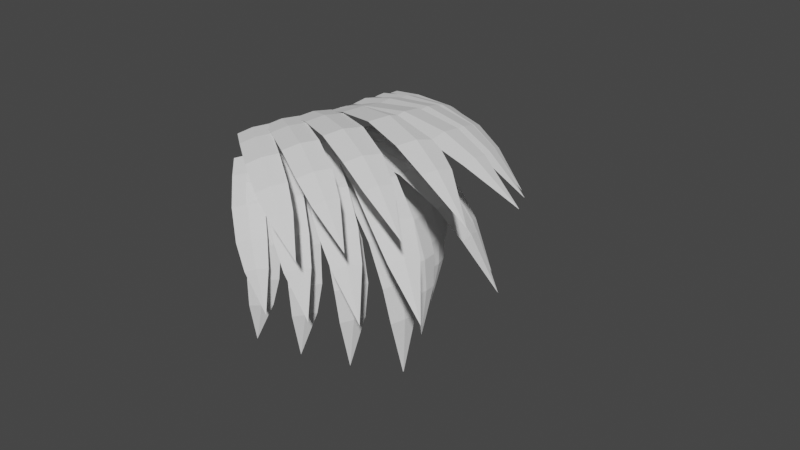 # Source: fern.blend  (saved by Blender 2.80.74; exported with 4.5.12 LTS)
import bpy
from mathutils import Matrix  # noqa: F401  (used for matrix-valued properties, if any)

bpy.ops.wm.read_factory_settings(use_empty=True)
scene = bpy.context.scene
scene.name = 'Scene'

# ---- node groups
ng_auto_smooth = bpy.data.node_groups.new('Auto Smooth', 'GeometryNodeTree')
_s = ng_auto_smooth.interface.new_socket(name='Geometry', in_out='OUTPUT', socket_type='NodeSocketGeometry')
_s = ng_auto_smooth.interface.new_socket(name='Geometry', in_out='INPUT', socket_type='NodeSocketGeometry')
_s = ng_auto_smooth.interface.new_socket(name='Angle', in_out='INPUT', socket_type='NodeSocketFloat')
_s.subtype = 'ANGLE'
_s.min_value = 0.0
_s.max_value = 3.142
ng_auto_smooth.is_modifier = True
_N = ng_auto_smooth.nodes; _L = ng_auto_smooth.links
n0 = _N.new('NodeGroupOutput'); n0.name = 'Group Output'; n0.location = (480, -100)
n1 = _N.new('NodeGroupInput'); n1.name = 'Group Input'; n1.location = (-420, -300)
n2 = _N.new('NodeGroupInput'); n2.name = 'Group Input.001'; n2.location = (-60, -100)
n3 = _N.new('GeometryNodeSetShadeSmooth'); n3.name = 'Set Shade Smooth'; n3.location = (120, -100)
n3.domain = 'EDGE'
n4 = _N.new('GeometryNodeSetShadeSmooth'); n4.name = 'Set Shade Smooth.001'; n4.location = (300, -100)
n5 = _N.new('GeometryNodeInputMeshEdgeAngle'); n5.name = 'Edge Angle'; n5.location = (-420, -220)
n6 = _N.new('GeometryNodeInputEdgeSmooth'); n6.name = 'Is Edge Smooth'; n6.location = (-60, -160)
n7 = _N.new('GeometryNodeInputShadeSmooth'); n7.name = 'Is Face Smooth'; n7.location = (-240, -340)
n8 = _N.new('FunctionNodeBooleanMath'); n8.name = 'Boolean Math'; n8.location = (-60, -220)
n9 = _N.new('FunctionNodeCompare'); n9.name = 'Compare'; n9.location = (-240, -180)
n9.operation = 'LESS_EQUAL'
_L.new(n5.outputs[0], n9.inputs[0])
_L.new(n4.outputs[0], n0.inputs[0])
_L.new(n1.outputs[1], n9.inputs[1])
_L.new(n9.outputs[0], n8.inputs[0])
_L.new(n7.outputs[0], n8.inputs[1])
_L.new(n2.outputs[0], n3.inputs[0])
_L.new(n6.outputs[0], n3.inputs[1])
_L.new(n3.outputs[0], n4.inputs[0])
_L.new(n8.outputs[0], n3.inputs[2])
n0.is_active_output = True

# ---- world
world_world = bpy.data.worlds.new('World'); scene.world = world_world
world_world.use_nodes = True; world_world.node_tree.nodes.clear()
_N = world_world.node_tree.nodes; _L = world_world.node_tree.links
n0 = _N.new('ShaderNodeOutputWorld'); n0.name = 'World Output'; n0.location = (300, 300)
n1 = _N.new('ShaderNodeBackground'); n1.name = 'Background'; n1.location = (10, 300)
n1.inputs[0].default_value = (0.05088, 0.05088, 0.05088, 1.0)
_L.new(n1.outputs[0], n0.inputs[0])
n0.is_active_output = True
world_world.color = (0.05088, 0.05088, 0.05088)
world_world.use_sun_shadow = False
world_world.sun_shadow_jitter_overblur = 0.0

# ---- meshes
me_cube_003 = bpy.data.meshes.new('Cube.003')
me_cube_003.from_pydata([(0.004223, -0.003087, -0.02177), (0.01067, -0.234, 0.01417), (0.01067, 0.2278, 0.01417), (0.0169, -0.003087, 0.04888), (0.3529, -0.003087, 0.07246), (0.3598, -0.2414, 0.1107), (0.3598, 0.2353, 0.1107), (0.3662, -0.003087, 0.1465), (0.9052, -0.003087, 0.2088), (0.8986, 0.2415, 0.172), (0.8912, -0.003087, 0.1311), (0.8986, -0.2477, 0.172), (1.424, -0.003087, 0.1136), (1.418, 0.2278, 0.07889), (1.411, -0.003087, 0.04047), (1.418, -0.234, 0.07889), (1.807, -0.003087, -0.06975), (1.802, 0.1737, -0.09779), (1.797, -0.003087, -0.1248), (1.802, -0.1799, -0.09779), (2.353, -0.003087, -0.4703), (0.002394, 0.3866, -0.01943), (0.03167, 0.1856, 0.03533), (-0.009923, 0.5965, -0.01131), (0.01907, 0.3953, 0.04238), (0.3207, 0.425, 0.0345), (0.3512, 0.2176, 0.09203), (0.3082, 0.6418, 0.04389), (0.3381, 0.4341, 0.09928), (0.8238, 0.4843, 0.1084), (0.7931, 0.6974, 0.05158), (0.8054, 0.4747, 0.04047), (0.8371, 0.2621, 0.101), (1.279, 0.5157, -0.02091), (1.25, 0.7169, -0.07455), (1.262, 0.5067, -0.08485), (1.292, 0.306, -0.02792), (1.607, 0.5267, -0.217), (1.585, 0.6805, -0.2594), (1.594, 0.5199, -0.2652), (1.616, 0.3659, -0.2237), (2.064, 0.5271, -0.6205), (-0.03416, 0.7335, -0.05654), (0.01423, 0.5629, 0.009984), (-0.06344, 0.9201, -0.06946), (-0.01538, 0.7493, -0.003838), (0.2505, 0.7991, -0.03975), (0.3007, 0.6233, 0.02978), (0.2205, 0.992, -0.05222), (0.2701, 0.8157, 0.01549), (0.6996, 0.9005, -0.02316), (0.6487, 1.081, -0.09264), (0.679, 0.8831, -0.0811), (0.731, 0.703, -0.008485), (1.093, 0.9511, -0.1806), (1.045, 1.122, -0.2462), (1.074, 0.9347, -0.2351), (1.123, 0.7647, -0.1667), (1.37, 0.9659, -0.3844), (1.333, 1.096, -0.4357), (1.355, 0.9536, -0.4255), (1.392, 0.8229, -0.3749), (1.747, 0.9592, -0.7828), (-0.1008, 1.035, -0.1215), (-0.03725, 0.8945, -0.04918), (-0.1448, 1.197, -0.1493), (-0.0815, 1.056, -0.07776), (0.1485, 1.118, -0.1376), (0.2144, 0.9735, -0.06226), (0.1035, 1.286, -0.1656), (0.1687, 1.141, -0.09178), (0.5414, 1.246, -0.1717), (0.4744, 1.396, -0.2474), (0.5201, 1.223, -0.2197), (0.5883, 1.075, -0.1413), (0.8763, 1.306, -0.3507), (0.8131, 1.447, -0.4222), (0.8563, 1.284, -0.3959), (0.9206, 1.144, -0.3221), (1.106, 1.319, -0.5574), (1.057, 1.427, -0.6131), (1.091, 1.303, -0.5915), (1.14, 1.195, -0.5364), (1.413, 1.301, -0.9438), (-0.5166, -0.03832, 0.2559), (-0.514, -0.2663, 0.3075), (-0.5702, 0.1892, 0.2566), (-0.5667, -0.03878, 0.3073), (-0.3944, 0.01428, 0.5918), (-0.3925, -0.2211, 0.6458), (-0.4506, 0.2492, 0.5933), (-0.447, 0.0138, 0.6455), (-0.1904, 0.09806, 1.116), (-0.1941, 0.3396, 1.062), (-0.1353, 0.09857, 1.06), (-0.1346, -0.143, 1.116), (0.1825, 0.1846, 1.479), (0.179, 0.4126, 1.428), (0.2345, 0.1851, 1.426), (0.2353, -0.04291, 1.479), (0.5498, 0.2525, 1.681), (0.5481, 0.4271, 1.641), (0.5889, 0.2529, 1.641), (0.5912, 0.07837, 1.68), (1.186, 0.3543, 1.888), (-0.567, 0.3457, 0.2129), (-0.5703, 0.1502, 0.2905), (-0.6062, 0.5505, 0.1845), (-0.6088, 0.3548, 0.2613), (-0.4341, 0.4327, 0.4965), (-0.4382, 0.231, 0.5774), (-0.4752, 0.6442, 0.4681), (-0.4779, 0.4422, 0.5473), (-0.2146, 0.5693, 0.9384), (-0.2119, 0.7766, 0.8571), (-0.1687, 0.5593, 0.8852), (-0.1739, 0.3525, 0.9694), (0.1463, 0.678, 1.227), (0.1488, 0.8737, 1.15), (0.1895, 0.6686, 1.177), (0.1847, 0.4734, 1.256), (0.4911, 0.7483, 1.376), (0.4939, 0.8979, 1.316), (0.5236, 0.7412, 1.338), (0.5214, 0.5914, 1.397), (1.079, 0.8362, 1.509), (-0.5999, 0.6833, 0.1236), (-0.6056, 0.5205, 0.2201), (-0.6288, 0.8632, 0.07192), (-0.6339, 0.7001, 0.1677), (-0.4593, 0.7931, 0.3555), (-0.4658, 0.6253, 0.4558), (-0.4897, 0.979, 0.3029), (-0.495, 0.8107, 0.4017), (-0.2292, 0.9646, 0.716), (-0.2238, 1.137, 0.6146), (-0.1917, 0.9461, 0.6675), (-0.1992, 0.7743, 0.7715), (0.1171, 1.083, 0.9362), (0.1222, 1.246, 0.8405), (0.1523, 1.066, 0.8906), (0.1454, 0.9037, 0.9887), (0.4385, 1.149, 1.039), (0.4431, 1.274, 0.9647), (0.4651, 1.136, 1.005), (0.4609, 1.012, 1.078), (0.9778, 1.217, 1.112), (-0.6219, 0.9725, -0.00115), (-0.6273, 0.8414, 0.1076), (-0.6441, 1.126, -0.07061), (-0.649, 0.995, 0.03751), (-0.4768, 1.095, 0.1812), (-0.4828, 0.9601, 0.2942), (-0.5002, 1.254, 0.1102), (-0.5052, 1.119, 0.2218), (-0.2408, 1.286, 0.4639), (-0.2356, 1.425, 0.3494), (-0.211, 1.261, 0.4214), (-0.2178, 1.123, 0.5383), (0.0883, 1.405, 0.6231), (0.09319, 1.536, 0.515), (0.1163, 1.381, 0.5831), (0.11, 1.251, 0.6932), (0.3857, 1.462, 0.6868), (0.39, 1.562, 0.6032), (0.4068, 1.444, 0.6566), (0.4029, 1.344, 0.7396), (0.8767, 1.506, 0.7111), (-0.2712, -0.0315, 0.07169), (-0.2553, -0.241, 0.1742), (-0.3172, 0.1945, 0.03361), (-0.3008, -0.01525, 0.135), (-0.0405, 0.08302, 0.3249), (-0.02458, -0.133, 0.4318), (-0.08845, 0.3166, 0.2866), (-0.0715, 0.1, 0.3913), (0.3322, 0.2621, 0.7155), (0.3148, 0.4843, 0.6081), (0.3647, 0.2442, 0.6459), (0.3804, 0.02293, 0.7571), (0.8084, 0.3901, 0.9026), (0.7919, 0.5999, 0.8012), (0.839, 0.3733, 0.8371), (0.8538, 0.1644, 0.9418), (1.224, 0.4643, 0.9497), (1.212, 0.6246, 0.8708), (1.247, 0.4517, 0.9004), (1.259, 0.2912, 0.9784), (1.894, 0.5451, 0.9047), (-0.3262, 0.3359, -0.04601), (-0.3064, 0.1644, 0.07419), (-0.369, 0.5319, -0.1096), (-0.3487, 0.3599, 0.009602), (-0.1027, 0.4708, 0.1476), (-0.08254, 0.2942, 0.2726), (-0.1471, 0.6735, 0.08284), (-0.1262, 0.496, 0.2059), (0.2573, 0.6809, 0.4449), (0.2359, 0.8631, 0.3187), (0.2821, 0.6545, 0.3838), (0.3022, 0.4737, 0.5134), (0.6971, 0.8148, 0.5629), (0.6769, 0.9867, 0.4437), (0.7204, 0.7899, 0.5054), (0.7394, 0.6192, 0.6275), (1.073, 0.8815, 0.5683), (1.058, 1.013, 0.4759), (1.091, 0.8629, 0.525), (1.106, 0.7314, 0.6166), (1.673, 0.9372, 0.4754), (-0.3815, 0.6461, -0.2001), (-0.3568, 0.5108, -0.06998), (-0.4231, 0.8116, -0.2822), (-0.3981, 0.6758, -0.1529), (-0.168, 0.7907, -0.0618), (-0.1428, 0.6515, 0.07328), (-0.2112, 0.962, -0.1458), (-0.1854, 0.8217, -0.01234), (0.1748, 1.015, 0.1491), (0.1483, 1.159, 0.01217), (0.193, 0.9824, 0.09725), (0.2185, 0.8402, 0.237), (0.5776, 1.145, 0.2072), (0.5527, 1.28, 0.07794), (0.5948, 1.114, 0.1584), (0.6189, 0.9796, 0.2902), (0.916, 1.199, 0.1792), (0.8972, 1.303, 0.07926), (0.9289, 1.176, 0.1424), (0.9479, 1.072, 0.2417), (1.449, 1.227, 0.05195), (-0.4395, 0.9003, -0.3781), (-0.4097, 0.7984, -0.2448), (-0.4813, 1.036, -0.4723), (-0.4513, 0.9336, -0.3396), (-0.2386, 1.046, -0.2896), (-0.208, 0.941, -0.1513), (-0.2819, 1.186, -0.3862), (-0.2509, 1.081, -0.2492), (0.08345, 1.27, -0.1563), (0.05167, 1.379, -0.2968), (0.09642, 1.234, -0.1987), (0.1275, 1.127, -0.0558), (0.4493, 1.388, -0.1484), (0.4193, 1.49, -0.281), (0.4615, 1.354, -0.1882), (0.4909, 1.253, -0.05351), (0.7516, 1.428, -0.2019), (0.7288, 1.506, -0.3043), (0.7607, 1.402, -0.232), (0.7836, 1.324, -0.1301), (1.222, 1.426, -0.3515), (0.004223, 0.003087, -0.02177), (0.01067, 0.234, 0.01417), (0.01067, -0.2278, 0.01417), (0.0169, 0.003087, 0.04888), (0.3529, 0.003087, 0.07246), (0.3598, 0.2414, 0.1107), (0.3598, -0.2353, 0.1107), (0.3662, 0.003087, 0.1465), (0.9052, 0.003087, 0.2088), (0.8986, -0.2415, 0.172), (0.8912, 0.003087, 0.1311), (0.8986, 0.2477, 0.172), (1.424, 0.003087, 0.1136), (1.418, -0.2278, 0.07889), (1.411, 0.003087, 0.04047), (1.418, 0.234, 0.07889), (1.807, 0.003087, -0.06975), (1.802, -0.1737, -0.09779), (1.797, 0.003087, -0.1248), (1.802, 0.1799, -0.09779), (2.353, 0.003087, -0.4703), (0.002394, -0.3866, -0.01943), (0.03167, -0.1856, 0.03533), (-0.009923, -0.5965, -0.01131), (0.01907, -0.3953, 0.04238), (0.3207, -0.425, 0.0345), (0.3512, -0.2176, 0.09203), (0.3082, -0.6418, 0.04389), (0.3381, -0.4341, 0.09928), (0.8238, -0.4843, 0.1084), (0.7931, -0.6974, 0.05158), (0.8054, -0.4747, 0.04047), (0.8371, -0.2621, 0.101), (1.279, -0.5157, -0.02091), (1.25, -0.7169, -0.07455), (1.262, -0.5067, -0.08485), (1.292, -0.306, -0.02792), (1.607, -0.5267, -0.217), (1.585, -0.6805, -0.2594), (1.594, -0.5199, -0.2652), (1.616, -0.3659, -0.2237), (2.064, -0.5271, -0.6205), (-0.03416, -0.7335, -0.05654), (0.01423, -0.5629, 0.009984), (-0.06344, -0.9201, -0.06946), (-0.01538, -0.7493, -0.003838), (0.2505, -0.7991, -0.03975), (0.3007, -0.6233, 0.02978), (0.2205, -0.992, -0.05222), (0.2701, -0.8157, 0.01549), (0.6996, -0.9005, -0.02316), (0.6487, -1.081, -0.09264), (0.679, -0.8831, -0.0811), (0.731, -0.703, -0.008485), (1.093, -0.9511, -0.1806), (1.045, -1.122, -0.2462), (1.074, -0.9347, -0.2351), (1.123, -0.7647, -0.1667), (1.37, -0.9659, -0.3844), (1.333, -1.096, -0.4357), (1.355, -0.9536, -0.4255), (1.392, -0.8229, -0.3749), (1.747, -0.9592, -0.7828), (-0.1008, -1.035, -0.1215), (-0.03725, -0.8945, -0.04918), (-0.1448, -1.197, -0.1493), (-0.0815, -1.056, -0.07776), (0.1485, -1.118, -0.1376), (0.2144, -0.9735, -0.06226), (0.1035, -1.286, -0.1656), (0.1687, -1.141, -0.09178), (0.5414, -1.246, -0.1717), (0.4744, -1.396, -0.2474), (0.5201, -1.223, -0.2197), (0.5883, -1.075, -0.1413), (0.8763, -1.306, -0.3507), (0.8131, -1.447, -0.4222), (0.8563, -1.284, -0.3959), (0.9206, -1.144, -0.3221), (1.106, -1.319, -0.5574), (1.057, -1.427, -0.6131), (1.091, -1.303, -0.5915), (1.14, -1.195, -0.5364), (1.413, -1.301, -0.9438), (-0.5166, 0.03832, 0.2559), (-0.514, 0.2663, 0.3075), (-0.5702, -0.1892, 0.2566), (-0.5667, 0.03878, 0.3073), (-0.3944, -0.01428, 0.5918), (-0.3925, 0.2211, 0.6458), (-0.4506, -0.2492, 0.5933), (-0.447, -0.0138, 0.6455), (-0.1904, -0.09806, 1.116), (-0.1941, -0.3396, 1.062), (-0.1353, -0.09857, 1.06), (-0.1346, 0.143, 1.116), (0.1825, -0.1846, 1.479), (0.179, -0.4126, 1.428), (0.2345, -0.1851, 1.426), (0.2353, 0.04291, 1.479), (0.5498, -0.2525, 1.681), (0.5481, -0.4271, 1.641), (0.5889, -0.2529, 1.641), (0.5912, -0.07837, 1.68), (1.186, -0.3543, 1.888), (-0.567, -0.3457, 0.2129), (-0.5703, -0.1502, 0.2905), (-0.6062, -0.5505, 0.1845), (-0.6088, -0.3548, 0.2613), (-0.4341, -0.4327, 0.4965), (-0.4382, -0.231, 0.5774), (-0.4752, -0.6442, 0.4681), (-0.4779, -0.4422, 0.5473), (-0.2146, -0.5693, 0.9384), (-0.2119, -0.7766, 0.8571), (-0.1687, -0.5593, 0.8852), (-0.1739, -0.3525, 0.9694), (0.1463, -0.678, 1.227), (0.1488, -0.8737, 1.15), (0.1895, -0.6686, 1.177), (0.1847, -0.4734, 1.256), (0.4911, -0.7483, 1.376), (0.4939, -0.8979, 1.316), (0.5236, -0.7412, 1.338), (0.5214, -0.5914, 1.397), (1.079, -0.8362, 1.509), (-0.5999, -0.6833, 0.1236), (-0.6056, -0.5205, 0.2201), (-0.6288, -0.8632, 0.07192), (-0.6339, -0.7001, 0.1677), (-0.4593, -0.7931, 0.3555), (-0.4658, -0.6253, 0.4558), (-0.4897, -0.979, 0.3029), (-0.495, -0.8107, 0.4017), (-0.2292, -0.9646, 0.716), (-0.2238, -1.137, 0.6146), (-0.1917, -0.9461, 0.6675), (-0.1992, -0.7743, 0.7715), (0.1171, -1.083, 0.9362), (0.1222, -1.246, 0.8405), (0.1523, -1.066, 0.8906), (0.1454, -0.9037, 0.9887), (0.4385, -1.149, 1.039), (0.4431, -1.274, 0.9647), (0.4651, -1.136, 1.005), (0.4609, -1.012, 1.078), (0.9778, -1.217, 1.112), (-0.6219, -0.9725, -0.00115), (-0.6273, -0.8414, 0.1076), (-0.6441, -1.126, -0.07061), (-0.649, -0.995, 0.03751), (-0.4768, -1.095, 0.1812), (-0.4828, -0.9601, 0.2942), (-0.5002, -1.254, 0.1102), (-0.5052, -1.119, 0.2218), (-0.2408, -1.286, 0.4639), (-0.2356, -1.425, 0.3494), (-0.211, -1.261, 0.4214), (-0.2178, -1.123, 0.5383), (0.0883, -1.405, 0.6231), (0.09319, -1.536, 0.515), (0.1163, -1.381, 0.5831), (0.11, -1.251, 0.6932), (0.3857, -1.462, 0.6868), (0.39, -1.562, 0.6032), (0.4068, -1.444, 0.6566), (0.4029, -1.344, 0.7396), (0.8767, -1.506, 0.7111), (-0.2712, 0.0315, 0.07169), (-0.2553, 0.241, 0.1742), (-0.3172, -0.1945, 0.03361), (-0.3008, 0.01525, 0.135), (-0.0405, -0.08302, 0.3249), (-0.02458, 0.133, 0.4318), (-0.08845, -0.3166, 0.2866), (-0.0715, -0.1, 0.3913), (0.3322, -0.2621, 0.7155), (0.3148, -0.4843, 0.6081), (0.3647, -0.2442, 0.6459), (0.3804, -0.02293, 0.7571), (0.8084, -0.3901, 0.9026), (0.7919, -0.5999, 0.8012), (0.839, -0.3733, 0.8371), (0.8538, -0.1644, 0.9418), (1.224, -0.4643, 0.9497), (1.212, -0.6246, 0.8708), (1.247, -0.4517, 0.9004), (1.259, -0.2912, 0.9784), (1.894, -0.5451, 0.9047), (-0.3262, -0.3359, -0.04601), (-0.3064, -0.1644, 0.07419), (-0.369, -0.5319, -0.1096), (-0.3487, -0.3599, 0.009602), (-0.1027, -0.4708, 0.1476), (-0.08254, -0.2942, 0.2726), (-0.1471, -0.6735, 0.08284), (-0.1262, -0.496, 0.2059), (0.2573, -0.6809, 0.4449), (0.2359, -0.8631, 0.3187), (0.2821, -0.6545, 0.3838), (0.3022, -0.4737, 0.5134), (0.6971, -0.8148, 0.5629), (0.6769, -0.9867, 0.4437), (0.7204, -0.7899, 0.5054), (0.7394, -0.6192, 0.6275), (1.073, -0.8815, 0.5683), (1.058, -1.013, 0.4759), (1.091, -0.8629, 0.525), (1.106, -0.7314, 0.6166), (1.673, -0.9372, 0.4754), (-0.3815, -0.6461, -0.2001), (-0.3568, -0.5108, -0.06998), (-0.4231, -0.8116, -0.2822), (-0.3981, -0.6758, -0.1529), (-0.168, -0.7907, -0.0618), (-0.1428, -0.6515, 0.07328), (-0.2112, -0.962, -0.1458), (-0.1854, -0.8217, -0.01234), (0.1748, -1.015, 0.1491), (0.1483, -1.159, 0.01217), (0.193, -0.9824, 0.09725), (0.2185, -0.8402, 0.237), (0.5776, -1.145, 0.2072), (0.5527, -1.28, 0.07794), (0.5948, -1.114, 0.1584), (0.6189, -0.9796, 0.2902), (0.916, -1.199, 0.1792), (0.8972, -1.303, 0.07926), (0.9289, -1.176, 0.1424), (0.9479, -1.072, 0.2417), (1.449, -1.227, 0.05195), (-0.4395, -0.9003, -0.3781), (-0.4097, -0.7984, -0.2448), (-0.4813, -1.036, -0.4723), (-0.4513, -0.9336, -0.3396), (-0.2386, -1.046, -0.2896), (-0.208, -0.941, -0.1513), (-0.2819, -1.186, -0.3862), (-0.2509, -1.081, -0.2492), (0.08345, -1.27, -0.1563), (0.05167, -1.379, -0.2968), (0.09642, -1.234, -0.1987), (0.1275, -1.127, -0.0558), (0.4493, -1.388, -0.1484), (0.4193, -1.49, -0.281), (0.4615, -1.354, -0.1882), (0.4909, -1.253, -0.05351), (0.7516, -1.428, -0.2019), (0.7288, -1.506, -0.3043), (0.7607, -1.402, -0.232), (0.7836, -1.324, -0.1301), (1.222, -1.426, -0.3515)], [], [(0, 1, 3, 2), (2, 3, 7, 6), (5, 4, 10, 11), (4, 5, 1, 0), (2, 6, 4, 0), (7, 3, 1, 5), (8, 11, 15, 12), (4, 6, 9, 10), (7, 5, 11, 8), (6, 7, 8, 9), (13, 12, 16, 17), (9, 8, 12, 13), (11, 10, 14, 15), (10, 9, 13, 14), (17, 20, 18), (15, 14, 18, 19), (14, 13, 17, 18), (12, 15, 19, 16), (18, 20, 19), (20, 17, 16), (19, 20, 16), (21, 22, 24, 23), (23, 24, 28, 27), (26, 25, 31, 32), (25, 26, 22, 21), (23, 27, 25, 21), (28, 24, 22, 26), (29, 32, 36, 33), (25, 27, 30, 31), (28, 26, 32, 29), (27, 28, 29, 30), (34, 33, 37, 38), (30, 29, 33, 34), (32, 31, 35, 36), (31, 30, 34, 35), (38, 41, 39), (36, 35, 39, 40), (35, 34, 38, 39), (33, 36, 40, 37), (39, 41, 40), (41, 38, 37), (40, 41, 37), (42, 43, 45, 44), (44, 45, 49, 48), (47, 46, 52, 53), (46, 47, 43, 42), (44, 48, 46, 42), (49, 45, 43, 47), (50, 53, 57, 54), (46, 48, 51, 52), (49, 47, 53, 50), (48, 49, 50, 51), (55, 54, 58, 59), (51, 50, 54, 55), (53, 52, 56, 57), (52, 51, 55, 56), (59, 62, 60), (57, 56, 60, 61), (56, 55, 59, 60), (54, 57, 61, 58), (60, 62, 61), (62, 59, 58), (61, 62, 58), (63, 64, 66, 65), (65, 66, 70, 69), (68, 67, 73, 74), (67, 68, 64, 63), (65, 69, 67, 63), (70, 66, 64, 68), (71, 74, 78, 75), (67, 69, 72, 73), (70, 68, 74, 71), (69, 70, 71, 72), (76, 75, 79, 80), (72, 71, 75, 76), (74, 73, 77, 78), (73, 72, 76, 77), (80, 83, 81), (78, 77, 81, 82), (77, 76, 80, 81), (75, 78, 82, 79), (81, 83, 82), (83, 80, 79), (82, 83, 79), (84, 85, 87, 86), (86, 87, 91, 90), (89, 88, 94, 95), (88, 89, 85, 84), (86, 90, 88, 84), (91, 87, 85, 89), (92, 95, 99, 96), (88, 90, 93, 94), (91, 89, 95, 92), (90, 91, 92, 93), (97, 96, 100, 101), (93, 92, 96, 97), (95, 94, 98, 99), (94, 93, 97, 98), (101, 104, 102), (99, 98, 102, 103), (98, 97, 101, 102), (96, 99, 103, 100), (102, 104, 103), (104, 101, 100), (103, 104, 100), (105, 106, 108, 107), (107, 108, 112, 111), (110, 109, 115, 116), (109, 110, 106, 105), (107, 111, 109, 105), (112, 108, 106, 110), (113, 116, 120, 117), (109, 111, 114, 115), (112, 110, 116, 113), (111, 112, 113, 114), (118, 117, 121, 122), (114, 113, 117, 118), (116, 115, 119, 120), (115, 114, 118, 119), (122, 125, 123), (120, 119, 123, 124), (119, 118, 122, 123), (117, 120, 124, 121), (123, 125, 124), (125, 122, 121), (124, 125, 121), (126, 127, 129, 128), (128, 129, 133, 132), (131, 130, 136, 137), (130, 131, 127, 126), (128, 132, 130, 126), (133, 129, 127, 131), (134, 137, 141, 138), (130, 132, 135, 136), (133, 131, 137, 134), (132, 133, 134, 135), (139, 138, 142, 143), (135, 134, 138, 139), (137, 136, 140, 141), (136, 135, 139, 140), (143, 146, 144), (141, 140, 144, 145), (140, 139, 143, 144), (138, 141, 145, 142), (144, 146, 145), (146, 143, 142), (145, 146, 142), (147, 148, 150, 149), (149, 150, 154, 153), (152, 151, 157, 158), (151, 152, 148, 147), (149, 153, 151, 147), (154, 150, 148, 152), (155, 158, 162, 159), (151, 153, 156, 157), (154, 152, 158, 155), (153, 154, 155, 156), (160, 159, 163, 164), (156, 155, 159, 160), (158, 157, 161, 162), (157, 156, 160, 161), (164, 167, 165), (162, 161, 165, 166), (161, 160, 164, 165), (159, 162, 166, 163), (165, 167, 166), (167, 164, 163), (166, 167, 163), (168, 169, 171, 170), (170, 171, 175, 174), (173, 172, 178, 179), (172, 173, 169, 168), (170, 174, 172, 168), (175, 171, 169, 173), (176, 179, 183, 180), (172, 174, 177, 178), (175, 173, 179, 176), (174, 175, 176, 177), (181, 180, 184, 185), (177, 176, 180, 181), (179, 178, 182, 183), (178, 177, 181, 182), (185, 188, 186), (183, 182, 186, 187), (182, 181, 185, 186), (180, 183, 187, 184), (186, 188, 187), (188, 185, 184), (187, 188, 184), (189, 190, 192, 191), (191, 192, 196, 195), (194, 193, 199, 200), (193, 194, 190, 189), (191, 195, 193, 189), (196, 192, 190, 194), (197, 200, 204, 201), (193, 195, 198, 199), (196, 194, 200, 197), (195, 196, 197, 198), (202, 201, 205, 206), (198, 197, 201, 202), (200, 199, 203, 204), (199, 198, 202, 203), (206, 209, 207), (204, 203, 207, 208), (203, 202, 206, 207), (201, 204, 208, 205), (207, 209, 208), (209, 206, 205), (208, 209, 205), (210, 211, 213, 212), (212, 213, 217, 216), (215, 214, 220, 221), (214, 215, 211, 210), (212, 216, 214, 210), (217, 213, 211, 215), (218, 221, 225, 222), (214, 216, 219, 220), (217, 215, 221, 218), (216, 217, 218, 219), (223, 222, 226, 227), (219, 218, 222, 223), (221, 220, 224, 225), (220, 219, 223, 224), (227, 230, 228), (225, 224, 228, 229), (224, 223, 227, 228), (222, 225, 229, 226), (228, 230, 229), (230, 227, 226), (229, 230, 226), (231, 232, 234, 233), (233, 234, 238, 237), (236, 235, 241, 242), (235, 236, 232, 231), (233, 237, 235, 231), (238, 234, 232, 236), (239, 242, 246, 243), (235, 237, 240, 241), (238, 236, 242, 239), (237, 238, 239, 240), (244, 243, 247, 248), (240, 239, 243, 244), (242, 241, 245, 246), (241, 240, 244, 245), (248, 251, 249), (246, 245, 249, 250), (245, 244, 248, 249), (243, 246, 250, 247), (249, 251, 250), (251, 248, 247), (250, 251, 247), (252, 254, 255, 253), (254, 258, 259, 255), (257, 263, 262, 256), (256, 252, 253, 257), (254, 252, 256, 258), (259, 257, 253, 255), (260, 264, 267, 263), (256, 262, 261, 258), (259, 260, 263, 257), (258, 261, 260, 259), (265, 269, 268, 264), (261, 265, 264, 260), (263, 267, 266, 262), (262, 266, 265, 261), (269, 270, 272), (267, 271, 270, 266), (266, 270, 269, 265), (264, 268, 271, 267), (270, 271, 272), (272, 268, 269), (271, 268, 272), (273, 275, 276, 274), (275, 279, 280, 276), (278, 284, 283, 277), (277, 273, 274, 278), (275, 273, 277, 279), (280, 278, 274, 276), (281, 285, 288, 284), (277, 283, 282, 279), (280, 281, 284, 278), (279, 282, 281, 280), (286, 290, 289, 285), (282, 286, 285, 281), (284, 288, 287, 283), (283, 287, 286, 282), (290, 291, 293), (288, 292, 291, 287), (287, 291, 290, 286), (285, 289, 292, 288), (291, 292, 293), (293, 289, 290), (292, 289, 293), (294, 296, 297, 295), (296, 300, 301, 297), (299, 305, 304, 298), (298, 294, 295, 299), (296, 294, 298, 300), (301, 299, 295, 297), (302, 306, 309, 305), (298, 304, 303, 300), (301, 302, 305, 299), (300, 303, 302, 301), (307, 311, 310, 306), (303, 307, 306, 302), (305, 309, 308, 304), (304, 308, 307, 303), (311, 312, 314), (309, 313, 312, 308), (308, 312, 311, 307), (306, 310, 313, 309), (312, 313, 314), (314, 310, 311), (313, 310, 314), (315, 317, 318, 316), (317, 321, 322, 318), (320, 326, 325, 319), (319, 315, 316, 320), (317, 315, 319, 321), (322, 320, 316, 318), (323, 327, 330, 326), (319, 325, 324, 321), (322, 323, 326, 320), (321, 324, 323, 322), (328, 332, 331, 327), (324, 328, 327, 323), (326, 330, 329, 325), (325, 329, 328, 324), (332, 333, 335), (330, 334, 333, 329), (329, 333, 332, 328), (327, 331, 334, 330), (333, 334, 335), (335, 331, 332), (334, 331, 335), (336, 338, 339, 337), (338, 342, 343, 339), (341, 347, 346, 340), (340, 336, 337, 341), (338, 336, 340, 342), (343, 341, 337, 339), (344, 348, 351, 347), (340, 346, 345, 342), (343, 344, 347, 341), (342, 345, 344, 343), (349, 353, 352, 348), (345, 349, 348, 344), (347, 351, 350, 346), (346, 350, 349, 345), (353, 354, 356), (351, 355, 354, 350), (350, 354, 353, 349), (348, 352, 355, 351), (354, 355, 356), (356, 352, 353), (355, 352, 356), (357, 359, 360, 358), (359, 363, 364, 360), (362, 368, 367, 361), (361, 357, 358, 362), (359, 357, 361, 363), (364, 362, 358, 360), (365, 369, 372, 368), (361, 367, 366, 363), (364, 365, 368, 362), (363, 366, 365, 364), (370, 374, 373, 369), (366, 370, 369, 365), (368, 372, 371, 367), (367, 371, 370, 366), (374, 375, 377), (372, 376, 375, 371), (371, 375, 374, 370), (369, 373, 376, 372), (375, 376, 377), (377, 373, 374), (376, 373, 377), (378, 380, 381, 379), (380, 384, 385, 381), (383, 389, 388, 382), (382, 378, 379, 383), (380, 378, 382, 384), (385, 383, 379, 381), (386, 390, 393, 389), (382, 388, 387, 384), (385, 386, 389, 383), (384, 387, 386, 385), (391, 395, 394, 390), (387, 391, 390, 386), (389, 393, 392, 388), (388, 392, 391, 387), (395, 396, 398), (393, 397, 396, 392), (392, 396, 395, 391), (390, 394, 397, 393), (396, 397, 398), (398, 394, 395), (397, 394, 398), (399, 401, 402, 400), (401, 405, 406, 402), (404, 410, 409, 403), (403, 399, 400, 404), (401, 399, 403, 405), (406, 404, 400, 402), (407, 411, 414, 410), (403, 409, 408, 405), (406, 407, 410, 404), (405, 408, 407, 406), (412, 416, 415, 411), (408, 412, 411, 407), (410, 414, 413, 409), (409, 413, 412, 408), (416, 417, 419), (414, 418, 417, 413), (413, 417, 416, 412), (411, 415, 418, 414), (417, 418, 419), (419, 415, 416), (418, 415, 419), (420, 422, 423, 421), (422, 426, 427, 423), (425, 431, 430, 424), (424, 420, 421, 425), (422, 420, 424, 426), (427, 425, 421, 423), (428, 432, 435, 431), (424, 430, 429, 426), (427, 428, 431, 425), (426, 429, 428, 427), (433, 437, 436, 432), (429, 433, 432, 428), (431, 435, 434, 430), (430, 434, 433, 429), (437, 438, 440), (435, 439, 438, 434), (434, 438, 437, 433), (432, 436, 439, 435), (438, 439, 440), (440, 436, 437), (439, 436, 440), (441, 443, 444, 442), (443, 447, 448, 444), (446, 452, 451, 445), (445, 441, 442, 446), (443, 441, 445, 447), (448, 446, 442, 444), (449, 453, 456, 452), (445, 451, 450, 447), (448, 449, 452, 446), (447, 450, 449, 448), (454, 458, 457, 453), (450, 454, 453, 449), (452, 456, 455, 451), (451, 455, 454, 450), (458, 459, 461), (456, 460, 459, 455), (455, 459, 458, 454), (453, 457, 460, 456), (459, 460, 461), (461, 457, 458), (460, 457, 461), (462, 464, 465, 463), (464, 468, 469, 465), (467, 473, 472, 466), (466, 462, 463, 467), (464, 462, 466, 468), (469, 467, 463, 465), (470, 474, 477, 473), (466, 472, 471, 468), (469, 470, 473, 467), (468, 471, 470, 469), (475, 479, 478, 474), (471, 475, 474, 470), (473, 477, 476, 472), (472, 476, 475, 471), (479, 480, 482), (477, 481, 480, 476), (476, 480, 479, 475), (474, 478, 481, 477), (480, 481, 482), (482, 478, 479), (481, 478, 482), (483, 485, 486, 484), (485, 489, 490, 486), (488, 494, 493, 487), (487, 483, 484, 488), (485, 483, 487, 489), (490, 488, 484, 486), (491, 495, 498, 494), (487, 493, 492, 489), (490, 491, 494, 488), (489, 492, 491, 490), (496, 500, 499, 495), (492, 496, 495, 491), (494, 498, 497, 493), (493, 497, 496, 492), (500, 501, 503), (498, 502, 501, 497), (497, 501, 500, 496), (495, 499, 502, 498), (501, 502, 503), (503, 499, 500), (502, 499, 503)])
_uv = me_cube_003.uv_layers.new(name='UVMap')
_uv.uv.foreach_set('vector', [0.375, 0.0, 0.625, 0.0, 0.625, 0.25, 0.375, 0.25, 0.375, 0.25, 0.625, 0.25, 0.625, 0.5, 0.375, 0.5, 0.625, 0.75, 0.375, 0.75, 0.375, 0.75, 0.625, 0.75, 0.375, 0.75, 0.625, 0.75, 0.625, 1.0, 0.375, 1.0, 0.125, 0.5, 0.375, 0.5, 0.375, 0.75, 0.125, 0.75, 0.625, 0.5, 0.875, 0.5, 0.875, 0.75, 0.625, 0.75, 0.625, 0.5, 0.625, 0.75, 0.625, 0.75, 0.625, 0.5, 0.375, 0.75, 0.375, 0.5, 0.375, 0.5, 0.375, 0.75, 0.625, 0.5, 0.625, 0.75, 0.625, 0.75, 0.625, 0.5, 0.375, 0.5, 0.625, 0.5, 0.625, 0.5, 0.375, 0.5, 0.375, 0.5, 0.625, 0.5, 0.625, 0.5, 0.375, 0.5, 0.375, 0.5, 0.625, 0.5, 0.625, 0.5, 0.375, 0.5, 0.625, 0.75, 0.375, 0.75, 0.375, 0.75, 0.625, 0.75, 0.375, 0.75, 0.375, 0.5, 0.375, 0.5, 0.375, 0.75, 0.375, 0.5, 0.5002, 0.6248, 0.375, 0.75, 0.625, 0.75, 0.375, 0.75, 0.375, 0.75, 0.625, 0.75, 0.375, 0.75, 0.375, 0.5, 0.375, 0.5, 0.375, 0.75, 0.625, 0.5, 0.625, 0.75, 0.625, 0.75, 0.625, 0.5, 0.375, 0.75, 0.5002, 0.6248, 0.625, 0.75, 0.5002, 0.6248, 0.375, 0.5, 0.625, 0.5, 0.625, 0.75, 0.5002, 0.6248, 0.625, 0.5, 0.375, 0.0, 0.625, 0.0, 0.625, 0.25, 0.375, 0.25, 0.375, 0.25, 0.625, 0.25, 0.625, 0.5, 0.375, 0.5, 0.625, 0.75, 0.375, 0.75, 0.375, 0.75, 0.625, 0.75, 0.375, 0.75, 0.625, 0.75, 0.625, 1.0, 0.375, 1.0, 0.125, 0.5, 0.375, 0.5, 0.375, 0.75, 0.125, 0.75, 0.625, 0.5, 0.875, 0.5, 0.875, 0.75, 0.625, 0.75, 0.625, 0.5, 0.625, 0.75, 0.625, 0.75, 0.625, 0.5, 0.375, 0.75, 0.375, 0.5, 0.375, 0.5, 0.375, 0.75, 0.625, 0.5, 0.625, 0.75, 0.625, 0.75, 0.625, 0.5, 0.375, 0.5, 0.625, 0.5, 0.625, 0.5, 0.375, 0.5, 0.375, 0.5, 0.625, 0.5, 0.625, 0.5, 0.375, 0.5, 0.375, 0.5, 0.625, 0.5, 0.625, 0.5, 0.375, 0.5, 0.625, 0.75, 0.375, 0.75, 0.375, 0.75, 0.625, 0.75, 0.375, 0.75, 0.375, 0.5, 0.375, 0.5, 0.375, 0.75, 0.375, 0.5, 0.5002, 0.6248, 0.375, 0.75, 0.625, 0.75, 0.375, 0.75, 0.375, 0.75, 0.625, 0.75, 0.375, 0.75, 0.375, 0.5, 0.375, 0.5, 0.375, 0.75, 0.625, 0.5, 0.625, 0.75, 0.625, 0.75, 0.625, 0.5, 0.375, 0.75, 0.5002, 0.6248, 0.625, 0.75, 0.5002, 0.6248, 0.375, 0.5, 0.625, 0.5, 0.625, 0.75, 0.5002, 0.6248, 0.625, 0.5, 0.375, 0.0, 0.625, 0.0, 0.625, 0.25, 0.375, 0.25, 0.375, 0.25, 0.625, 0.25, 0.625, 0.5, 0.375, 0.5, 0.625, 0.75, 0.375, 0.75, 0.375, 0.75, 0.625, 0.75, 0.375, 0.75, 0.625, 0.75, 0.625, 1.0, 0.375, 1.0, 0.125, 0.5, 0.375, 0.5, 0.375, 0.75, 0.125, 0.75, 0.625, 0.5, 0.875, 0.5, 0.875, 0.75, 0.625, 0.75, 0.625, 0.5, 0.625, 0.75, 0.625, 0.75, 0.625, 0.5, 0.375, 0.75, 0.375, 0.5, 0.375, 0.5, 0.375, 0.75, 0.625, 0.5, 0.625, 0.75, 0.625, 0.75, 0.625, 0.5, 0.375, 0.5, 0.625, 0.5, 0.625, 0.5, 0.375, 0.5, 0.375, 0.5, 0.625, 0.5, 0.625, 0.5, 0.375, 0.5, 0.375, 0.5, 0.625, 0.5, 0.625, 0.5, 0.375, 0.5, 0.625, 0.75, 0.375, 0.75, 0.375, 0.75, 0.625, 0.75, 0.375, 0.75, 0.375, 0.5, 0.375, 0.5, 0.375, 0.75, 0.375, 0.5, 0.5002, 0.6248, 0.375, 0.75, 0.625, 0.75, 0.375, 0.75, 0.375, 0.75, 0.625, 0.75, 0.375, 0.75, 0.375, 0.5, 0.375, 0.5, 0.375, 0.75, 0.625, 0.5, 0.625, 0.75, 0.625, 0.75, 0.625, 0.5, 0.375, 0.75, 0.5002, 0.6248, 0.625, 0.75, 0.5002, 0.6248, 0.375, 0.5, 0.625, 0.5, 0.625, 0.75, 0.5002, 0.6248, 0.625, 0.5, 0.375, 0.0, 0.625, 0.0, 0.625, 0.25, 0.375, 0.25, 0.375, 0.25, 0.625, 0.25, 0.625, 0.5, 0.375, 0.5, 0.625, 0.75, 0.375, 0.75, 0.375, 0.75, 0.625, 0.75, 0.375, 0.75, 0.625, 0.75, 0.625, 1.0, 0.375, 1.0, 0.125, 0.5, 0.375, 0.5, 0.375, 0.75, 0.125, 0.75, 0.625, 0.5, 0.875, 0.5, 0.875, 0.75, 0.625, 0.75, 0.625, 0.5, 0.625, 0.75, 0.625, 0.75, 0.625, 0.5, 0.375, 0.75, 0.375, 0.5, 0.375, 0.5, 0.375, 0.75, 0.625, 0.5, 0.625, 0.75, 0.625, 0.75, 0.625, 0.5, 0.375, 0.5, 0.625, 0.5, 0.625, 0.5, 0.375, 0.5, 0.375, 0.5, 0.625, 0.5, 0.625, 0.5, 0.375, 0.5, 0.375, 0.5, 0.625, 0.5, 0.625, 0.5, 0.375, 0.5, 0.625, 0.75, 0.375, 0.75, 0.375, 0.75, 0.625, 0.75, 0.375, 0.75, 0.375, 0.5, 0.375, 0.5, 0.375, 0.75, 0.375, 0.5, 0.5002, 0.6248, 0.375, 0.75, 0.625, 0.75, 0.375, 0.75, 0.375, 0.75, 0.625, 0.75, 0.375, 0.75, 0.375, 0.5, 0.375, 0.5, 0.375, 0.75, 0.625, 0.5, 0.625, 0.75, 0.625, 0.75, 0.625, 0.5, 0.375, 0.75, 0.5002, 0.6248, 0.625, 0.75, 0.5002, 0.6248, 0.375, 0.5, 0.625, 0.5, 0.625, 0.75, 0.5002, 0.6248, 0.625, 0.5, 0.375, 0.0, 0.625, 0.0, 0.625, 0.25, 0.375, 0.25, 0.375, 0.25, 0.625, 0.25, 0.625, 0.5, 0.375, 0.5, 0.625, 0.75, 0.375, 0.75, 0.375, 0.75, 0.625, 0.75, 0.375, 0.75, 0.625, 0.75, 0.625, 1.0, 0.375, 1.0, 0.125, 0.5, 0.375, 0.5, 0.375, 0.75, 0.125, 0.75, 0.625, 0.5, 0.875, 0.5, 0.875, 0.75, 0.625, 0.75, 0.625, 0.5, 0.625, 0.75, 0.625, 0.75, 0.625, 0.5, 0.375, 0.75, 0.375, 0.5, 0.375, 0.5, 0.375, 0.75, 0.625, 0.5, 0.625, 0.75, 0.625, 0.75, 0.625, 0.5, 0.375, 0.5, 0.625, 0.5, 0.625, 0.5, 0.375, 0.5, 0.375, 0.5, 0.625, 0.5, 0.625, 0.5, 0.375, 0.5, 0.375, 0.5, 0.625, 0.5, 0.625, 0.5, 0.375, 0.5, 0.625, 0.75, 0.375, 0.75, 0.375, 0.75, 0.625, 0.75, 0.375, 0.75, 0.375, 0.5, 0.375, 0.5, 0.375, 0.75, 0.375, 0.5, 0.5002, 0.6248, 0.375, 0.75, 0.625, 0.75, 0.375, 0.75, 0.375, 0.75, 0.625, 0.75, 0.375, 0.75, 0.375, 0.5, 0.375, 0.5, 0.375, 0.75, 0.625, 0.5, 0.625, 0.75, 0.625, 0.75, 0.625, 0.5, 0.375, 0.75, 0.5002, 0.6248, 0.625, 0.75, 0.5002, 0.6248, 0.375, 0.5, 0.625, 0.5, 0.625, 0.75, 0.5002, 0.6248, 0.625, 0.5, 0.375, 0.0, 0.625, 0.0, 0.625, 0.25, 0.375, 0.25, 0.375, 0.25, 0.625, 0.25, 0.625, 0.5, 0.375, 0.5, 0.625, 0.75, 0.375, 0.75, 0.375, 0.75, 0.625, 0.75, 0.375, 0.75, 0.625, 0.75, 0.625, 1.0, 0.375, 1.0, 0.125, 0.5, 0.375, 0.5, 0.375, 0.75, 0.125, 0.75, 0.625, 0.5, 0.875, 0.5, 0.875, 0.75, 0.625, 0.75, 0.625, 0.5, 0.625, 0.75, 0.625, 0.75, 0.625, 0.5, 0.375, 0.75, 0.375, 0.5, 0.375, 0.5, 0.375, 0.75, 0.625, 0.5, 0.625, 0.75, 0.625, 0.75, 0.625, 0.5, 0.375, 0.5, 0.625, 0.5, 0.625, 0.5, 0.375, 0.5, 0.375, 0.5, 0.625, 0.5, 0.625, 0.5, 0.375, 0.5, 0.375, 0.5, 0.625, 0.5, 0.625, 0.5, 0.375, 0.5, 0.625, 0.75, 0.375, 0.75, 0.375, 0.75, 0.625, 0.75, 0.375, 0.75, 0.375, 0.5, 0.375, 0.5, 0.375, 0.75, 0.375, 0.5, 0.5002, 0.6248, 0.375, 0.75, 0.625, 0.75, 0.375, 0.75, 0.375, 0.75, 0.625, 0.75, 0.375, 0.75, 0.375, 0.5, 0.375, 0.5, 0.375, 0.75, 0.625, 0.5, 0.625, 0.75, 0.625, 0.75, 0.625, 0.5, 0.375, 0.75, 0.5002, 0.6248, 0.625, 0.75, 0.5002, 0.6248, 0.375, 0.5, 0.625, 0.5, 0.625, 0.75, 0.5002, 0.6248, 0.625, 0.5, 0.375, 0.0, 0.625, 0.0, 0.625, 0.25, 0.375, 0.25, 0.375, 0.25, 0.625, 0.25, 0.625, 0.5, 0.375, 0.5, 0.625, 0.75, 0.375, 0.75, 0.375, 0.75, 0.625, 0.75, 0.375, 0.75, 0.625, 0.75, 0.625, 1.0, 0.375, 1.0, 0.125, 0.5, 0.375, 0.5, 0.375, 0.75, 0.125, 0.75, 0.625, 0.5, 0.875, 0.5, 0.875, 0.75, 0.625, 0.75, 0.625, 0.5, 0.625, 0.75, 0.625, 0.75, 0.625, 0.5, 0.375, 0.75, 0.375, 0.5, 0.375, 0.5, 0.375, 0.75, 0.625, 0.5, 0.625, 0.75, 0.625, 0.75, 0.625, 0.5, 0.375, 0.5, 0.625, 0.5, 0.625, 0.5, 0.375, 0.5, 0.375, 0.5, 0.625, 0.5, 0.625, 0.5, 0.375, 0.5, 0.375, 0.5, 0.625, 0.5, 0.625, 0.5, 0.375, 0.5, 0.625, 0.75, 0.375, 0.75, 0.375, 0.75, 0.625, 0.75, 0.375, 0.75, 0.375, 0.5, 0.375, 0.5, 0.375, 0.75, 0.375, 0.5, 0.5002, 0.6248, 0.375, 0.75, 0.625, 0.75, 0.375, 0.75, 0.375, 0.75, 0.625, 0.75, 0.375, 0.75, 0.375, 0.5, 0.375, 0.5, 0.375, 0.75, 0.625, 0.5, 0.625, 0.75, 0.625, 0.75, 0.625, 0.5, 0.375, 0.75, 0.5002, 0.6248, 0.625, 0.75, 0.5002, 0.6248, 0.375, 0.5, 0.625, 0.5, 0.625, 0.75, 0.5002, 0.6248, 0.625, 0.5, 0.375, 0.0, 0.625, 0.0, 0.625, 0.25, 0.375, 0.25, 0.375, 0.25, 0.625, 0.25, 0.625, 0.5, 0.375, 0.5, 0.625, 0.75, 0.375, 0.75, 0.375, 0.75, 0.625, 0.75, 0.375, 0.75, 0.625, 0.75, 0.625, 1.0, 0.375, 1.0, 0.125, 0.5, 0.375, 0.5, 0.375, 0.75, 0.125, 0.75, 0.625, 0.5, 0.875, 0.5, 0.875, 0.75, 0.625, 0.75, 0.625, 0.5, 0.625, 0.75, 0.625, 0.75, 0.625, 0.5, 0.375, 0.75, 0.375, 0.5, 0.375, 0.5, 0.375, 0.75, 0.625, 0.5, 0.625, 0.75, 0.625, 0.75, 0.625, 0.5, 0.375, 0.5, 0.625, 0.5, 0.625, 0.5, 0.375, 0.5, 0.375, 0.5, 0.625, 0.5, 0.625, 0.5, 0.375, 0.5, 0.375, 0.5, 0.625, 0.5, 0.625, 0.5, 0.375, 0.5, 0.625, 0.75, 0.375, 0.75, 0.375, 0.75, 0.625, 0.75, 0.375, 0.75, 0.375, 0.5, 0.375, 0.5, 0.375, 0.75, 0.375, 0.5, 0.5002, 0.6248, 0.375, 0.75, 0.625, 0.75, 0.375, 0.75, 0.375, 0.75, 0.625, 0.75, 0.375, 0.75, 0.375, 0.5, 0.375, 0.5, 0.375, 0.75, 0.625, 0.5, 0.625, 0.75, 0.625, 0.75, 0.625, 0.5, 0.375, 0.75, 0.5002, 0.6248, 0.625, 0.75, 0.5002, 0.6248, 0.375, 0.5, 0.625, 0.5, 0.625, 0.75, 0.5002, 0.6248, 0.625, 0.5, 0.375, 0.0, 0.625, 0.0, 0.625, 0.25, 0.375, 0.25, 0.375, 0.25, 0.625, 0.25, 0.625, 0.5, 0.375, 0.5, 0.625, 0.75, 0.375, 0.75, 0.375, 0.75, 0.625, 0.75, 0.375, 0.75, 0.625, 0.75, 0.625, 1.0, 0.375, 1.0, 0.125, 0.5, 0.375, 0.5, 0.375, 0.75, 0.125, 0.75, 0.625, 0.5, 0.875, 0.5, 0.875, 0.75, 0.625, 0.75, 0.625, 0.5, 0.625, 0.75, 0.625, 0.75, 0.625, 0.5, 0.375, 0.75, 0.375, 0.5, 0.375, 0.5, 0.375, 0.75, 0.625, 0.5, 0.625, 0.75, 0.625, 0.75, 0.625, 0.5, 0.375, 0.5, 0.625, 0.5, 0.625, 0.5, 0.375, 0.5, 0.375, 0.5, 0.625, 0.5, 0.625, 0.5, 0.375, 0.5, 0.375, 0.5, 0.625, 0.5, 0.625, 0.5, 0.375, 0.5, 0.625, 0.75, 0.375, 0.75, 0.375, 0.75, 0.625, 0.75, 0.375, 0.75, 0.375, 0.5, 0.375, 0.5, 0.375, 0.75, 0.375, 0.5, 0.5002, 0.6248, 0.375, 0.75, 0.625, 0.75, 0.375, 0.75, 0.375, 0.75, 0.625, 0.75, 0.375, 0.75, 0.375, 0.5, 0.375, 0.5, 0.375, 0.75, 0.625, 0.5, 0.625, 0.75, 0.625, 0.75, 0.625, 0.5, 0.375, 0.75, 0.5002, 0.6248, 0.625, 0.75, 0.5002, 0.6248, 0.375, 0.5, 0.625, 0.5, 0.625, 0.75, 0.5002, 0.6248, 0.625, 0.5, 0.375, 0.0, 0.625, 0.0, 0.625, 0.25, 0.375, 0.25, 0.375, 0.25, 0.625, 0.25, 0.625, 0.5, 0.375, 0.5, 0.625, 0.75, 0.375, 0.75, 0.375, 0.75, 0.625, 0.75, 0.375, 0.75, 0.625, 0.75, 0.625, 1.0, 0.375, 1.0, 0.125, 0.5, 0.375, 0.5, 0.375, 0.75, 0.125, 0.75, 0.625, 0.5, 0.875, 0.5, 0.875, 0.75, 0.625, 0.75, 0.625, 0.5, 0.625, 0.75, 0.625, 0.75, 0.625, 0.5, 0.375, 0.75, 0.375, 0.5, 0.375, 0.5, 0.375, 0.75, 0.625, 0.5, 0.625, 0.75, 0.625, 0.75, 0.625, 0.5, 0.375, 0.5, 0.625, 0.5, 0.625, 0.5, 0.375, 0.5, 0.375, 0.5, 0.625, 0.5, 0.625, 0.5, 0.375, 0.5, 0.375, 0.5, 0.625, 0.5, 0.625, 0.5, 0.375, 0.5, 0.625, 0.75, 0.375, 0.75, 0.375, 0.75, 0.625, 0.75, 0.375, 0.75, 0.375, 0.5, 0.375, 0.5, 0.375, 0.75, 0.375, 0.5, 0.5002, 0.6248, 0.375, 0.75, 0.625, 0.75, 0.375, 0.75, 0.375, 0.75, 0.625, 0.75, 0.375, 0.75, 0.375, 0.5, 0.375, 0.5, 0.375, 0.75, 0.625, 0.5, 0.625, 0.75, 0.625, 0.75, 0.625, 0.5, 0.375, 0.75, 0.5002, 0.6248, 0.625, 0.75, 0.5002, 0.6248, 0.375, 0.5, 0.625, 0.5, 0.625, 0.75, 0.5002, 0.6248, 0.625, 0.5, 0.375, 0.0, 0.625, 0.0, 0.625, 0.25, 0.375, 0.25, 0.375, 0.25, 0.625, 0.25, 0.625, 0.5, 0.375, 0.5, 0.625, 0.75, 0.375, 0.75, 0.375, 0.75, 0.625, 0.75, 0.375, 0.75, 0.625, 0.75, 0.625, 1.0, 0.375, 1.0, 0.125, 0.5, 0.375, 0.5, 0.375, 0.75, 0.125, 0.75, 0.625, 0.5, 0.875, 0.5, 0.875, 0.75, 0.625, 0.75, 0.625, 0.5, 0.625, 0.75, 0.625, 0.75, 0.625, 0.5, 0.375, 0.75, 0.375, 0.5, 0.375, 0.5, 0.375, 0.75, 0.625, 0.5, 0.625, 0.75, 0.625, 0.75, 0.625, 0.5, 0.375, 0.5, 0.625, 0.5, 0.625, 0.5, 0.375, 0.5, 0.375, 0.5, 0.625, 0.5, 0.625, 0.5, 0.375, 0.5, 0.375, 0.5, 0.625, 0.5, 0.625, 0.5, 0.375, 0.5, 0.625, 0.75, 0.375, 0.75, 0.375, 0.75, 0.625, 0.75, 0.375, 0.75, 0.375, 0.5, 0.375, 0.5, 0.375, 0.75, 0.375, 0.5, 0.5002, 0.6248, 0.375, 0.75, 0.625, 0.75, 0.375, 0.75, 0.375, 0.75, 0.625, 0.75, 0.375, 0.75, 0.375, 0.5, 0.375, 0.5, 0.375, 0.75, 0.625, 0.5, 0.625, 0.75, 0.625, 0.75, 0.625, 0.5, 0.375, 0.75, 0.5002, 0.6248, 0.625, 0.75, 0.5002, 0.6248, 0.375, 0.5, 0.625, 0.5, 0.625, 0.75, 0.5002, 0.6248, 0.625, 0.5, 0.375, 0.0, 0.625, 0.0, 0.625, 0.25, 0.375, 0.25, 0.375, 0.25, 0.625, 0.25, 0.625, 0.5, 0.375, 0.5, 0.625, 0.75, 0.375, 0.75, 0.375, 0.75, 0.625, 0.75, 0.375, 0.75, 0.625, 0.75, 0.625, 1.0, 0.375, 1.0, 0.125, 0.5, 0.375, 0.5, 0.375, 0.75, 0.125, 0.75, 0.625, 0.5, 0.875, 0.5, 0.875, 0.75, 0.625, 0.75, 0.625, 0.5, 0.625, 0.75, 0.625, 0.75, 0.625, 0.5, 0.375, 0.75, 0.375, 0.5, 0.375, 0.5, 0.375, 0.75, 0.625, 0.5, 0.625, 0.75, 0.625, 0.75, 0.625, 0.5, 0.375, 0.5, 0.625, 0.5, 0.625, 0.5, 0.375, 0.5, 0.375, 0.5, 0.625, 0.5, 0.625, 0.5, 0.375, 0.5, 0.375, 0.5, 0.625, 0.5, 0.625, 0.5, 0.375, 0.5, 0.625, 0.75, 0.375, 0.75, 0.375, 0.75, 0.625, 0.75, 0.375, 0.75, 0.375, 0.5, 0.375, 0.5, 0.375, 0.75, 0.375, 0.5, 0.5002, 0.6248, 0.375, 0.75, 0.625, 0.75, 0.375, 0.75, 0.375, 0.75, 0.625, 0.75, 0.375, 0.75, 0.375, 0.5, 0.375, 0.5, 0.375, 0.75, 0.625, 0.5, 0.625, 0.75, 0.625, 0.75, 0.625, 0.5, 0.375, 0.75, 0.5002, 0.6248, 0.625, 0.75, 0.5002, 0.6248, 0.375, 0.5, 0.625, 0.5, 0.625, 0.75, 0.5002, 0.6248, 0.625, 0.5, 0.375, 0.0, 0.375, 0.25, 0.625, 0.25, 0.625, 0.0, 0.375, 0.25, 0.375, 0.5, 0.625, 0.5, 0.625, 0.25, 0.625, 0.75, 0.625, 0.75, 0.375, 0.75, 0.375, 0.75, 0.375, 0.75, 0.375, 1.0, 0.625, 1.0, 0.625, 0.75, 0.125, 0.5, 0.125, 0.75, 0.375, 0.75, 0.375, 0.5, 0.625, 0.5, 0.625, 0.75, 0.875, 0.75, 0.875, 0.5, 0.625, 0.5, 0.625, 0.5, 0.625, 0.75, 0.625, 0.75, 0.375, 0.75, 0.375, 0.75, 0.375, 0.5, 0.375, 0.5, 0.625, 0.5, 0.625, 0.5, 0.625, 0.75, 0.625, 0.75, 0.375, 0.5, 0.375, 0.5, 0.625, 0.5, 0.625, 0.5, 0.375, 0.5, 0.375, 0.5, 0.625, 0.5, 0.625, 0.5, 0.375, 0.5, 0.375, 0.5, 0.625, 0.5, 0.625, 0.5, 0.625, 0.75, 0.625, 0.75, 0.375, 0.75, 0.375, 0.75, 0.375, 0.75, 0.375, 0.75, 0.375, 0.5, 0.375, 0.5, 0.375, 0.5, 0.375, 0.75, 0.5002, 0.6248, 0.625, 0.75, 0.625, 0.75, 0.375, 0.75, 0.375, 0.75, 0.375, 0.75, 0.375, 0.75, 0.375, 0.5, 0.375, 0.5, 0.625, 0.5, 0.625, 0.5, 0.625, 0.75, 0.625, 0.75, 0.375, 0.75, 0.625, 0.75, 0.5002, 0.6248, 0.5002, 0.6248, 0.625, 0.5, 0.375, 0.5, 0.625, 0.75, 0.625, 0.5, 0.5002, 0.6248, 0.375, 0.0, 0.375, 0.25, 0.625, 0.25, 0.625, 0.0, 0.375, 0.25, 0.375, 0.5, 0.625, 0.5, 0.625, 0.25, 0.625, 0.75, 0.625, 0.75, 0.375, 0.75, 0.375, 0.75, 0.375, 0.75, 0.375, 1.0, 0.625, 1.0, 0.625, 0.75, 0.125, 0.5, 0.125, 0.75, 0.375, 0.75, 0.375, 0.5, 0.625, 0.5, 0.625, 0.75, 0.875, 0.75, 0.875, 0.5, 0.625, 0.5, 0.625, 0.5, 0.625, 0.75, 0.625, 0.75, 0.375, 0.75, 0.375, 0.75, 0.375, 0.5, 0.375, 0.5, 0.625, 0.5, 0.625, 0.5, 0.625, 0.75, 0.625, 0.75, 0.375, 0.5, 0.375, 0.5, 0.625, 0.5, 0.625, 0.5, 0.375, 0.5, 0.375, 0.5, 0.625, 0.5, 0.625, 0.5, 0.375, 0.5, 0.375, 0.5, 0.625, 0.5, 0.625, 0.5, 0.625, 0.75, 0.625, 0.75, 0.375, 0.75, 0.375, 0.75, 0.375, 0.75, 0.375, 0.75, 0.375, 0.5, 0.375, 0.5, 0.375, 0.5, 0.375, 0.75, 0.5002, 0.6248, 0.625, 0.75, 0.625, 0.75, 0.375, 0.75, 0.375, 0.75, 0.375, 0.75, 0.375, 0.75, 0.375, 0.5, 0.375, 0.5, 0.625, 0.5, 0.625, 0.5, 0.625, 0.75, 0.625, 0.75, 0.375, 0.75, 0.625, 0.75, 0.5002, 0.6248, 0.5002, 0.6248, 0.625, 0.5, 0.375, 0.5, 0.625, 0.75, 0.625, 0.5, 0.5002, 0.6248, 0.375, 0.0, 0.375, 0.25, 0.625, 0.25, 0.625, 0.0, 0.375, 0.25, 0.375, 0.5, 0.625, 0.5, 0.625, 0.25, 0.625, 0.75, 0.625, 0.75, 0.375, 0.75, 0.375, 0.75, 0.375, 0.75, 0.375, 1.0, 0.625, 1.0, 0.625, 0.75, 0.125, 0.5, 0.125, 0.75, 0.375, 0.75, 0.375, 0.5, 0.625, 0.5, 0.625, 0.75, 0.875, 0.75, 0.875, 0.5, 0.625, 0.5, 0.625, 0.5, 0.625, 0.75, 0.625, 0.75, 0.375, 0.75, 0.375, 0.75, 0.375, 0.5, 0.375, 0.5, 0.625, 0.5, 0.625, 0.5, 0.625, 0.75, 0.625, 0.75, 0.375, 0.5, 0.375, 0.5, 0.625, 0.5, 0.625, 0.5, 0.375, 0.5, 0.375, 0.5, 0.625, 0.5, 0.625, 0.5, 0.375, 0.5, 0.375, 0.5, 0.625, 0.5, 0.625, 0.5, 0.625, 0.75, 0.625, 0.75, 0.375, 0.75, 0.375, 0.75, 0.375, 0.75, 0.375, 0.75, 0.375, 0.5, 0.375, 0.5, 0.375, 0.5, 0.375, 0.75, 0.5002, 0.6248, 0.625, 0.75, 0.625, 0.75, 0.375, 0.75, 0.375, 0.75, 0.375, 0.75, 0.375, 0.75, 0.375, 0.5, 0.375, 0.5, 0.625, 0.5, 0.625, 0.5, 0.625, 0.75, 0.625, 0.75, 0.375, 0.75, 0.625, 0.75, 0.5002, 0.6248, 0.5002, 0.6248, 0.625, 0.5, 0.375, 0.5, 0.625, 0.75, 0.625, 0.5, 0.5002, 0.6248, 0.375, 0.0, 0.375, 0.25, 0.625, 0.25, 0.625, 0.0, 0.375, 0.25, 0.375, 0.5, 0.625, 0.5, 0.625, 0.25, 0.625, 0.75, 0.625, 0.75, 0.375, 0.75, 0.375, 0.75, 0.375, 0.75, 0.375, 1.0, 0.625, 1.0, 0.625, 0.75, 0.125, 0.5, 0.125, 0.75, 0.375, 0.75, 0.375, 0.5, 0.625, 0.5, 0.625, 0.75, 0.875, 0.75, 0.875, 0.5, 0.625, 0.5, 0.625, 0.5, 0.625, 0.75, 0.625, 0.75, 0.375, 0.75, 0.375, 0.75, 0.375, 0.5, 0.375, 0.5, 0.625, 0.5, 0.625, 0.5, 0.625, 0.75, 0.625, 0.75, 0.375, 0.5, 0.375, 0.5, 0.625, 0.5, 0.625, 0.5, 0.375, 0.5, 0.375, 0.5, 0.625, 0.5, 0.625, 0.5, 0.375, 0.5, 0.375, 0.5, 0.625, 0.5, 0.625, 0.5, 0.625, 0.75, 0.625, 0.75, 0.375, 0.75, 0.375, 0.75, 0.375, 0.75, 0.375, 0.75, 0.375, 0.5, 0.375, 0.5, 0.375, 0.5, 0.375, 0.75, 0.5002, 0.6248, 0.625, 0.75, 0.625, 0.75, 0.375, 0.75, 0.375, 0.75, 0.375, 0.75, 0.375, 0.75, 0.375, 0.5, 0.375, 0.5, 0.625, 0.5, 0.625, 0.5, 0.625, 0.75, 0.625, 0.75, 0.375, 0.75, 0.625, 0.75, 0.5002, 0.6248, 0.5002, 0.6248, 0.625, 0.5, 0.375, 0.5, 0.625, 0.75, 0.625, 0.5, 0.5002, 0.6248, 0.375, 0.0, 0.375, 0.25, 0.625, 0.25, 0.625, 0.0, 0.375, 0.25, 0.375, 0.5, 0.625, 0.5, 0.625, 0.25, 0.625, 0.75, 0.625, 0.75, 0.375, 0.75, 0.375, 0.75, 0.375, 0.75, 0.375, 1.0, 0.625, 1.0, 0.625, 0.75, 0.125, 0.5, 0.125, 0.75, 0.375, 0.75, 0.375, 0.5, 0.625, 0.5, 0.625, 0.75, 0.875, 0.75, 0.875, 0.5, 0.625, 0.5, 0.625, 0.5, 0.625, 0.75, 0.625, 0.75, 0.375, 0.75, 0.375, 0.75, 0.375, 0.5, 0.375, 0.5, 0.625, 0.5, 0.625, 0.5, 0.625, 0.75, 0.625, 0.75, 0.375, 0.5, 0.375, 0.5, 0.625, 0.5, 0.625, 0.5, 0.375, 0.5, 0.375, 0.5, 0.625, 0.5, 0.625, 0.5, 0.375, 0.5, 0.375, 0.5, 0.625, 0.5, 0.625, 0.5, 0.625, 0.75, 0.625, 0.75, 0.375, 0.75, 0.375, 0.75, 0.375, 0.75, 0.375, 0.75, 0.375, 0.5, 0.375, 0.5, 0.375, 0.5, 0.375, 0.75, 0.5002, 0.6248, 0.625, 0.75, 0.625, 0.75, 0.375, 0.75, 0.375, 0.75, 0.375, 0.75, 0.375, 0.75, 0.375, 0.5, 0.375, 0.5, 0.625, 0.5, 0.625, 0.5, 0.625, 0.75, 0.625, 0.75, 0.375, 0.75, 0.625, 0.75, 0.5002, 0.6248, 0.5002, 0.6248, 0.625, 0.5, 0.375, 0.5, 0.625, 0.75, 0.625, 0.5, 0.5002, 0.6248, 0.375, 0.0, 0.375, 0.25, 0.625, 0.25, 0.625, 0.0, 0.375, 0.25, 0.375, 0.5, 0.625, 0.5, 0.625, 0.25, 0.625, 0.75, 0.625, 0.75, 0.375, 0.75, 0.375, 0.75, 0.375, 0.75, 0.375, 1.0, 0.625, 1.0, 0.625, 0.75, 0.125, 0.5, 0.125, 0.75, 0.375, 0.75, 0.375, 0.5, 0.625, 0.5, 0.625, 0.75, 0.875, 0.75, 0.875, 0.5, 0.625, 0.5, 0.625, 0.5, 0.625, 0.75, 0.625, 0.75, 0.375, 0.75, 0.375, 0.75, 0.375, 0.5, 0.375, 0.5, 0.625, 0.5, 0.625, 0.5, 0.625, 0.75, 0.625, 0.75, 0.375, 0.5, 0.375, 0.5, 0.625, 0.5, 0.625, 0.5, 0.375, 0.5, 0.375, 0.5, 0.625, 0.5, 0.625, 0.5, 0.375, 0.5, 0.375, 0.5, 0.625, 0.5, 0.625, 0.5, 0.625, 0.75, 0.625, 0.75, 0.375, 0.75, 0.375, 0.75, 0.375, 0.75, 0.375, 0.75, 0.375, 0.5, 0.375, 0.5, 0.375, 0.5, 0.375, 0.75, 0.5002, 0.6248, 0.625, 0.75, 0.625, 0.75, 0.375, 0.75, 0.375, 0.75, 0.375, 0.75, 0.375, 0.75, 0.375, 0.5, 0.375, 0.5, 0.625, 0.5, 0.625, 0.5, 0.625, 0.75, 0.625, 0.75, 0.375, 0.75, 0.625, 0.75, 0.5002, 0.6248, 0.5002, 0.6248, 0.625, 0.5, 0.375, 0.5, 0.625, 0.75, 0.625, 0.5, 0.5002, 0.6248, 0.375, 0.0, 0.375, 0.25, 0.625, 0.25, 0.625, 0.0, 0.375, 0.25, 0.375, 0.5, 0.625, 0.5, 0.625, 0.25, 0.625, 0.75, 0.625, 0.75, 0.375, 0.75, 0.375, 0.75, 0.375, 0.75, 0.375, 1.0, 0.625, 1.0, 0.625, 0.75, 0.125, 0.5, 0.125, 0.75, 0.375, 0.75, 0.375, 0.5, 0.625, 0.5, 0.625, 0.75, 0.875, 0.75, 0.875, 0.5, 0.625, 0.5, 0.625, 0.5, 0.625, 0.75, 0.625, 0.75, 0.375, 0.75, 0.375, 0.75, 0.375, 0.5, 0.375, 0.5, 0.625, 0.5, 0.625, 0.5, 0.625, 0.75, 0.625, 0.75, 0.375, 0.5, 0.375, 0.5, 0.625, 0.5, 0.625, 0.5, 0.375, 0.5, 0.375, 0.5, 0.625, 0.5, 0.625, 0.5, 0.375, 0.5, 0.375, 0.5, 0.625, 0.5, 0.625, 0.5, 0.625, 0.75, 0.625, 0.75, 0.375, 0.75, 0.375, 0.75, 0.375, 0.75, 0.375, 0.75, 0.375, 0.5, 0.375, 0.5, 0.375, 0.5, 0.375, 0.75, 0.5002, 0.6248, 0.625, 0.75, 0.625, 0.75, 0.375, 0.75, 0.375, 0.75, 0.375, 0.75, 0.375, 0.75, 0.375, 0.5, 0.375, 0.5, 0.625, 0.5, 0.625, 0.5, 0.625, 0.75, 0.625, 0.75, 0.375, 0.75, 0.625, 0.75, 0.5002, 0.6248, 0.5002, 0.6248, 0.625, 0.5, 0.375, 0.5, 0.625, 0.75, 0.625, 0.5, 0.5002, 0.6248, 0.375, 0.0, 0.375, 0.25, 0.625, 0.25, 0.625, 0.0, 0.375, 0.25, 0.375, 0.5, 0.625, 0.5, 0.625, 0.25, 0.625, 0.75, 0.625, 0.75, 0.375, 0.75, 0.375, 0.75, 0.375, 0.75, 0.375, 1.0, 0.625, 1.0, 0.625, 0.75, 0.125, 0.5, 0.125, 0.75, 0.375, 0.75, 0.375, 0.5, 0.625, 0.5, 0.625, 0.75, 0.875, 0.75, 0.875, 0.5, 0.625, 0.5, 0.625, 0.5, 0.625, 0.75, 0.625, 0.75, 0.375, 0.75, 0.375, 0.75, 0.375, 0.5, 0.375, 0.5, 0.625, 0.5, 0.625, 0.5, 0.625, 0.75, 0.625, 0.75, 0.375, 0.5, 0.375, 0.5, 0.625, 0.5, 0.625, 0.5, 0.375, 0.5, 0.375, 0.5, 0.625, 0.5, 0.625, 0.5, 0.375, 0.5, 0.375, 0.5, 0.625, 0.5, 0.625, 0.5, 0.625, 0.75, 0.625, 0.75, 0.375, 0.75, 0.375, 0.75, 0.375, 0.75, 0.375, 0.75, 0.375, 0.5, 0.375, 0.5, 0.375, 0.5, 0.375, 0.75, 0.5002, 0.6248, 0.625, 0.75, 0.625, 0.75, 0.375, 0.75, 0.375, 0.75, 0.375, 0.75, 0.375, 0.75, 0.375, 0.5, 0.375, 0.5, 0.625, 0.5, 0.625, 0.5, 0.625, 0.75, 0.625, 0.75, 0.375, 0.75, 0.625, 0.75, 0.5002, 0.6248, 0.5002, 0.6248, 0.625, 0.5, 0.375, 0.5, 0.625, 0.75, 0.625, 0.5, 0.5002, 0.6248, 0.375, 0.0, 0.375, 0.25, 0.625, 0.25, 0.625, 0.0, 0.375, 0.25, 0.375, 0.5, 0.625, 0.5, 0.625, 0.25, 0.625, 0.75, 0.625, 0.75, 0.375, 0.75, 0.375, 0.75, 0.375, 0.75, 0.375, 1.0, 0.625, 1.0, 0.625, 0.75, 0.125, 0.5, 0.125, 0.75, 0.375, 0.75, 0.375, 0.5, 0.625, 0.5, 0.625, 0.75, 0.875, 0.75, 0.875, 0.5, 0.625, 0.5, 0.625, 0.5, 0.625, 0.75, 0.625, 0.75, 0.375, 0.75, 0.375, 0.75, 0.375, 0.5, 0.375, 0.5, 0.625, 0.5, 0.625, 0.5, 0.625, 0.75, 0.625, 0.75, 0.375, 0.5, 0.375, 0.5, 0.625, 0.5, 0.625, 0.5, 0.375, 0.5, 0.375, 0.5, 0.625, 0.5, 0.625, 0.5, 0.375, 0.5, 0.375, 0.5, 0.625, 0.5, 0.625, 0.5, 0.625, 0.75, 0.625, 0.75, 0.375, 0.75, 0.375, 0.75, 0.375, 0.75, 0.375, 0.75, 0.375, 0.5, 0.375, 0.5, 0.375, 0.5, 0.375, 0.75, 0.5002, 0.6248, 0.625, 0.75, 0.625, 0.75, 0.375, 0.75, 0.375, 0.75, 0.375, 0.75, 0.375, 0.75, 0.375, 0.5, 0.375, 0.5, 0.625, 0.5, 0.625, 0.5, 0.625, 0.75, 0.625, 0.75, 0.375, 0.75, 0.625, 0.75, 0.5002, 0.6248, 0.5002, 0.6248, 0.625, 0.5, 0.375, 0.5, 0.625, 0.75, 0.625, 0.5, 0.5002, 0.6248, 0.375, 0.0, 0.375, 0.25, 0.625, 0.25, 0.625, 0.0, 0.375, 0.25, 0.375, 0.5, 0.625, 0.5, 0.625, 0.25, 0.625, 0.75, 0.625, 0.75, 0.375, 0.75, 0.375, 0.75, 0.375, 0.75, 0.375, 1.0, 0.625, 1.0, 0.625, 0.75, 0.125, 0.5, 0.125, 0.75, 0.375, 0.75, 0.375, 0.5, 0.625, 0.5, 0.625, 0.75, 0.875, 0.75, 0.875, 0.5, 0.625, 0.5, 0.625, 0.5, 0.625, 0.75, 0.625, 0.75, 0.375, 0.75, 0.375, 0.75, 0.375, 0.5, 0.375, 0.5, 0.625, 0.5, 0.625, 0.5, 0.625, 0.75, 0.625, 0.75, 0.375, 0.5, 0.375, 0.5, 0.625, 0.5, 0.625, 0.5, 0.375, 0.5, 0.375, 0.5, 0.625, 0.5, 0.625, 0.5, 0.375, 0.5, 0.375, 0.5, 0.625, 0.5, 0.625, 0.5, 0.625, 0.75, 0.625, 0.75, 0.375, 0.75, 0.375, 0.75, 0.375, 0.75, 0.375, 0.75, 0.375, 0.5, 0.375, 0.5, 0.375, 0.5, 0.375, 0.75, 0.5002, 0.6248, 0.625, 0.75, 0.625, 0.75, 0.375, 0.75, 0.375, 0.75, 0.375, 0.75, 0.375, 0.75, 0.375, 0.5, 0.375, 0.5, 0.625, 0.5, 0.625, 0.5, 0.625, 0.75, 0.625, 0.75, 0.375, 0.75, 0.625, 0.75, 0.5002, 0.6248, 0.5002, 0.6248, 0.625, 0.5, 0.375, 0.5, 0.625, 0.75, 0.625, 0.5, 0.5002, 0.6248, 0.375, 0.0, 0.375, 0.25, 0.625, 0.25, 0.625, 0.0, 0.375, 0.25, 0.375, 0.5, 0.625, 0.5, 0.625, 0.25, 0.625, 0.75, 0.625, 0.75, 0.375, 0.75, 0.375, 0.75, 0.375, 0.75, 0.375, 1.0, 0.625, 1.0, 0.625, 0.75, 0.125, 0.5, 0.125, 0.75, 0.375, 0.75, 0.375, 0.5, 0.625, 0.5, 0.625, 0.75, 0.875, 0.75, 0.875, 0.5, 0.625, 0.5, 0.625, 0.5, 0.625, 0.75, 0.625, 0.75, 0.375, 0.75, 0.375, 0.75, 0.375, 0.5, 0.375, 0.5, 0.625, 0.5, 0.625, 0.5, 0.625, 0.75, 0.625, 0.75, 0.375, 0.5, 0.375, 0.5, 0.625, 0.5, 0.625, 0.5, 0.375, 0.5, 0.375, 0.5, 0.625, 0.5, 0.625, 0.5, 0.375, 0.5, 0.375, 0.5, 0.625, 0.5, 0.625, 0.5, 0.625, 0.75, 0.625, 0.75, 0.375, 0.75, 0.375, 0.75, 0.375, 0.75, 0.375, 0.75, 0.375, 0.5, 0.375, 0.5, 0.375, 0.5, 0.375, 0.75, 0.5002, 0.6248, 0.625, 0.75, 0.625, 0.75, 0.375, 0.75, 0.375, 0.75, 0.375, 0.75, 0.375, 0.75, 0.375, 0.5, 0.375, 0.5, 0.625, 0.5, 0.625, 0.5, 0.625, 0.75, 0.625, 0.75, 0.375, 0.75, 0.625, 0.75, 0.5002, 0.6248, 0.5002, 0.6248, 0.625, 0.5, 0.375, 0.5, 0.625, 0.75, 0.625, 0.5, 0.5002, 0.6248, 0.375, 0.0, 0.375, 0.25, 0.625, 0.25, 0.625, 0.0, 0.375, 0.25, 0.375, 0.5, 0.625, 0.5, 0.625, 0.25, 0.625, 0.75, 0.625, 0.75, 0.375, 0.75, 0.375, 0.75, 0.375, 0.75, 0.375, 1.0, 0.625, 1.0, 0.625, 0.75, 0.125, 0.5, 0.125, 0.75, 0.375, 0.75, 0.375, 0.5, 0.625, 0.5, 0.625, 0.75, 0.875, 0.75, 0.875, 0.5, 0.625, 0.5, 0.625, 0.5, 0.625, 0.75, 0.625, 0.75, 0.375, 0.75, 0.375, 0.75, 0.375, 0.5, 0.375, 0.5, 0.625, 0.5, 0.625, 0.5, 0.625, 0.75, 0.625, 0.75, 0.375, 0.5, 0.375, 0.5, 0.625, 0.5, 0.625, 0.5, 0.375, 0.5, 0.375, 0.5, 0.625, 0.5, 0.625, 0.5, 0.375, 0.5, 0.375, 0.5, 0.625, 0.5, 0.625, 0.5, 0.625, 0.75, 0.625, 0.75, 0.375, 0.75, 0.375, 0.75, 0.375, 0.75, 0.375, 0.75, 0.375, 0.5, 0.375, 0.5, 0.375, 0.5, 0.375, 0.75, 0.5002, 0.6248, 0.625, 0.75, 0.625, 0.75, 0.375, 0.75, 0.375, 0.75, 0.375, 0.75, 0.375, 0.75, 0.375, 0.5, 0.375, 0.5, 0.625, 0.5, 0.625, 0.5, 0.625, 0.75, 0.625, 0.75, 0.375, 0.75, 0.625, 0.75, 0.5002, 0.6248, 0.5002, 0.6248, 0.625, 0.5, 0.375, 0.5, 0.625, 0.75, 0.625, 0.5, 0.5002, 0.6248])
me_cube_003.use_remesh_preserve_volume = False
me_cube_003.use_remesh_preserve_attributes = False
me_cube_003.use_mirror_vertex_groups = False
me_cube_003.update()

# ---- objects
ob_fern = bpy.data.objects.new('Fern', me_cube_003)

# ---- transforms, parenting, visibility, modifiers, constraints
ob_fern.location = (0.0985, 0.0, -0.5918)
ob_fern.rotation_euler = (-0.06693, 0.9308, -0.2156)
ob_fern.lineart.crease_threshold = 0.0
_m = ob_fern.modifiers.new('Auto Smooth', 'NODES')
_m.node_group = ng_auto_smooth
_gi = [s.identifier for s in ng_auto_smooth.interface.items_tree if s.item_type == 'SOCKET' and s.in_out == 'INPUT']
_m[_gi[1]] = 1.047  # Angle

# ---- collection membership
scene.collection.objects.link(ob_fern)

# ---- scene / render settings (as saved in the file)
scene.frame_start = 1; scene.frame_end = 250; scene.frame_set(1)
scene.render.engine = 'BLENDER_EEVEE_NEXT'
scene.cycles.use_denoising = False
scene.cycles.samples = 128
scene.cycles.sampling_pattern = 'TABULATED_SOBOL'
scene.cycles.use_adaptive_sampling = False
scene.cycles.use_light_tree = False
scene.view_settings.view_transform = 'Filmic'
bpy.context.view_layer.update()

# ---- added for rendering (the .blend has no active camera and no usable light): camera, sun
cam_auto = bpy.data.cameras.new('AutoCamera')
cam_auto.lens = 50.0
cam_auto.sensor_width = 36.0
cam_auto.clip_end = 1000.0
ob_auto_camera = bpy.data.objects.new('AutoCamera', cam_auto)
scene.collection.objects.link(ob_auto_camera)
ob_auto_camera.location = (7.66213, -8.18805, 4.35897)
ob_auto_camera.rotation_euler = (1.09748, -7.21219e-08, 0.694738)
scene.camera = ob_auto_camera
light_auto_sun = bpy.data.lights.new('AutoSun', 'SUN')
light_auto_sun.energy = 3.0
light_auto_sun.angle = 0.0523599
ob_auto_sun = bpy.data.objects.new('AutoSun', light_auto_sun)
scene.collection.objects.link(ob_auto_sun)
ob_auto_sun.rotation_euler = (0.872665, 0.174533, 0.523599)
bpy.context.view_layer.update()
